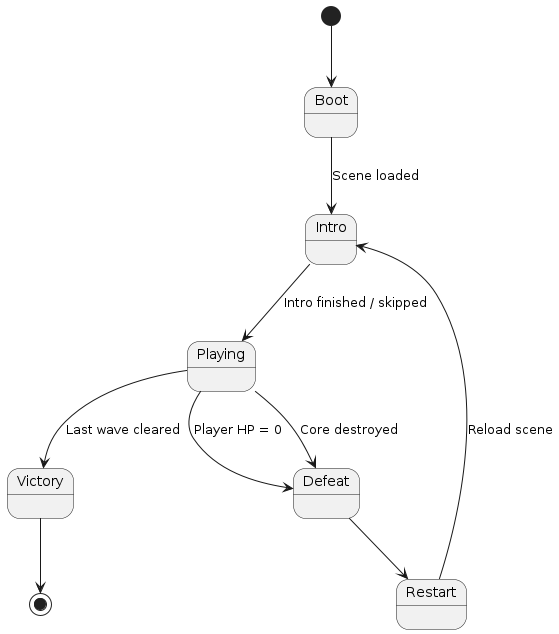

The diagram above was rendered by PlantUML. Its source (embedded in the PNG):
@startuml
[*] --> Boot
Boot --> Intro : Scene loaded
Intro --> Playing : Intro finished / skipped

Playing --> Victory : Last wave cleared
Playing --> Defeat : Player HP = 0
Playing --> Defeat : Core destroyed

Defeat --> Restart
Restart --> Intro : Reload scene

Victory --> [*]
@enduml